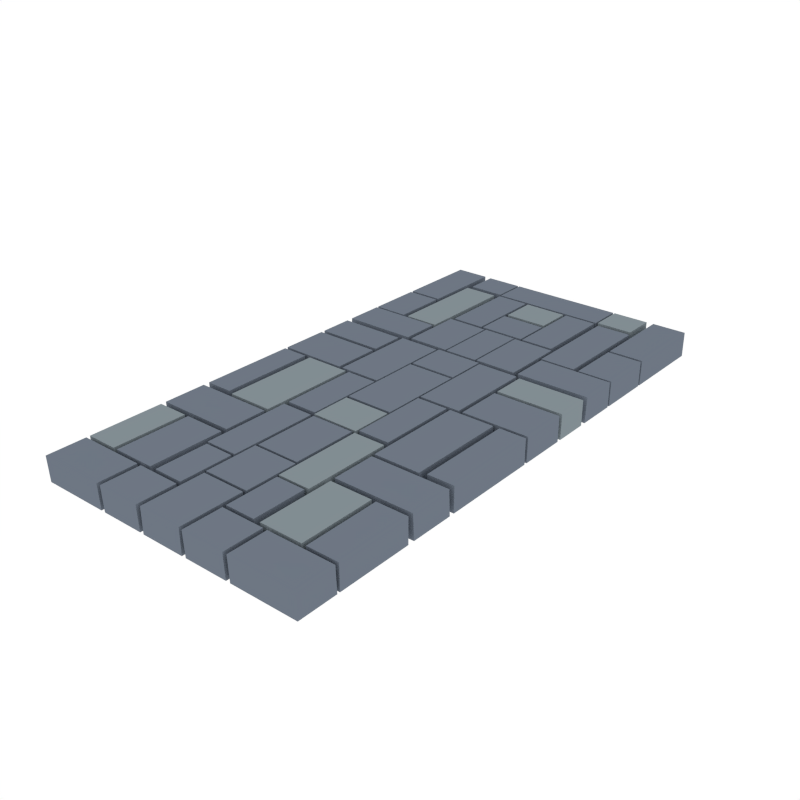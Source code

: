 # Source: Path_Straight.blend  (saved by Blender 2.79.0; exported with 4.5.12 LTS)
import bpy
from mathutils import Matrix  # noqa: F401  (used for matrix-valued properties, if any)

bpy.ops.wm.read_factory_settings(use_empty=True)
scene = bpy.context.scene
scene.name = 'Scene'

# ---- collections
col_collection_1 = bpy.data.collections.new('Collection 1'); scene.collection.children.link(col_collection_1)

# ---- materials (node trees are filled in below, after node groups)
mat_stone_light = bpy.data.materials.new('Stone_Light')
mat_stone_light.alpha_threshold = 0.0
mat_stone_light.diffuse_color = (0.2215, 0.2643, 0.2883, 1.0)
mat_stone_light.roughness = 0.5
mat_stone_dark = bpy.data.materials.new('Stone_Dark')
mat_stone_dark.alpha_threshold = 0.0
mat_stone_dark.diffuse_color = (0.1547, 0.1827, 0.2266, 1.0)
mat_stone_dark.roughness = 0.5

# ---- node groups
ng_auto_smooth = bpy.data.node_groups.new('Auto Smooth', 'GeometryNodeTree')
_s = ng_auto_smooth.interface.new_socket(name='Geometry', in_out='OUTPUT', socket_type='NodeSocketGeometry')
_s = ng_auto_smooth.interface.new_socket(name='Geometry', in_out='INPUT', socket_type='NodeSocketGeometry')
_s = ng_auto_smooth.interface.new_socket(name='Angle', in_out='INPUT', socket_type='NodeSocketFloat')
_s.subtype = 'ANGLE'
_s.min_value = 0.0
_s.max_value = 3.142
ng_auto_smooth.is_modifier = True
_N = ng_auto_smooth.nodes; _L = ng_auto_smooth.links
n0 = _N.new('NodeGroupOutput'); n0.name = 'Group Output'; n0.location = (480, -100)
n1 = _N.new('NodeGroupInput'); n1.name = 'Group Input'; n1.location = (-420, -300)
n2 = _N.new('NodeGroupInput'); n2.name = 'Group Input.001'; n2.location = (-60, -100)
n3 = _N.new('GeometryNodeSetShadeSmooth'); n3.name = 'Set Shade Smooth'; n3.location = (120, -100)
n3.domain = 'EDGE'
n4 = _N.new('GeometryNodeSetShadeSmooth'); n4.name = 'Set Shade Smooth.001'; n4.location = (300, -100)
n5 = _N.new('GeometryNodeInputMeshEdgeAngle'); n5.name = 'Edge Angle'; n5.location = (-420, -220)
n6 = _N.new('GeometryNodeInputEdgeSmooth'); n6.name = 'Is Edge Smooth'; n6.location = (-60, -160)
n7 = _N.new('GeometryNodeInputShadeSmooth'); n7.name = 'Is Face Smooth'; n7.location = (-240, -340)
n8 = _N.new('FunctionNodeBooleanMath'); n8.name = 'Boolean Math'; n8.location = (-60, -220)
n9 = _N.new('FunctionNodeCompare'); n9.name = 'Compare'; n9.location = (-240, -180)
n9.operation = 'LESS_EQUAL'
_L.new(n5.outputs[0], n9.inputs[0])
_L.new(n4.outputs[0], n0.inputs[0])
_L.new(n1.outputs[1], n9.inputs[1])
_L.new(n9.outputs[0], n8.inputs[0])
_L.new(n7.outputs[0], n8.inputs[1])
_L.new(n2.outputs[0], n3.inputs[0])
_L.new(n6.outputs[0], n3.inputs[1])
_L.new(n3.outputs[0], n4.inputs[0])
_L.new(n8.outputs[0], n3.inputs[2])
n0.is_active_output = True

# ---- material node trees

# ---- world
world_world = bpy.data.worlds.new('World'); scene.world = world_world
world_world.color = (1.0, 1.0, 1.0)
world_world.use_sun_shadow = False
world_world.sun_shadow_jitter_overblur = 0.0
world_world.cycles.sampling_method = 'NONE'
world_world.cycles.sample_map_resolution = 256

# ---- meshes
me_cube_038 = bpy.data.meshes.new('Cube.038')
me_cube_038.from_pydata([(0.1731, 0.4257, -0.001035), (0.1731, 0.4868, -0.001035), (0.1731, 0.4271, 0.04385), (0.1731, 0.4868, 0.04385), (0.1074, 0.4868, -0.001035), (0.1074, 0.4257, -0.001035), (0.1074, 0.4868, 0.04385), (0.1074, 0.4271, 0.04385), (0.1039, 0.4252, -0.001035), (0.1039, 0.4252, 0.04385), (0.104, 0.4868, 0.04385), (0.104, 0.4868, -0.001035), (0.1226, -0.4193, -0.001035), (0.1226, -0.4886, -0.001035), (0.1226, -0.4212, 0.04385), (0.1226, -0.4905, 0.04385), (0.04625, -0.4886, -0.001035), (0.04625, -0.4193, -0.001035), (0.04625, -0.4905, 0.04385), (0.04625, -0.4212, 0.04385), (0.1139, 0.4163, 0.04385), (0.1139, 0.4162, -0.001035), (0.1139, 0.2331, 0.04385), (0.1139, 0.233, -0.001035), (0.1861, 0.4875, 0.04385), (0.1861, 0.3344, 0.04385), (0.1861, 0.4875, -0.001035), (0.1861, 0.3326, -0.001035), (0.04434, 0.2784, -0.001035), (0.1035, 0.2784, -0.001035), (0.04434, 0.2785, 0.04385), (0.1035, 0.2785, 0.04385), (0.04434, 0.42, -0.001035), (0.1035, 0.42, -0.001035), (0.1035, 0.4201, 0.04385), (0.04434, 0.4201, 0.04385), (0.03287, 0.157, -0.001035), (0.108, 0.157, -0.001035), (0.108, 0.2701, -0.001035), (0.03287, 0.2701, -0.001035), (0.108, 0.1596, 0.04385), (0.03287, 0.1596, 0.04385), (0.108, 0.2726, 0.04385), (0.03287, 0.2726, 0.04385), (0.04211, 0.07949, -0.001035), (0.04211, 0.1532, -0.001035), (0.04211, 0.08203, 0.04385), (0.04211, 0.1532, 0.04385), (0.02989, 0.1586, -0.001035), (0.02989, 0.2735, -0.001035), (0.02989, 0.1586, 0.04385), (0.02989, 0.2735, 0.04385), (0.04052, 0.2774, -0.001035), (0.04052, 0.346, -0.001035), (0.04052, 0.2792, 0.04385), (0.04052, 0.346, 0.04385), (0.03882, 0.3524, -0.001035), (0.03882, 0.4181, -0.001035), (0.03882, 0.3543, 0.04385), (0.03882, 0.4195, 0.04385), (0.04551, 0.1501, -0.001035), (0.1202, 0.1501, -0.001035), (0.04551, 0.1503, 0.04385), (0.1202, 0.1503, 0.04385), (0.04551, -0.005935, -0.001035), (0.1202, -0.005935, -0.001035), (0.1202, -0.005724, 0.04385), (0.04551, -0.005724, 0.04385), (0.04237, 0.07384, -0.001035), (0.04237, 0.07638, 0.04385), (0.04619, -0.3206, -0.001035), (0.0983, -0.3206, -0.001035), (0.04619, -0.3208, 0.04385), (0.0983, -0.3208, 0.04385), (0.04619, -0.4145, -0.001035), (0.0983, -0.4145, -0.001035), (0.0983, -0.4146, 0.04385), (0.04619, -0.4146, 0.04385), (0.04459, -0.157, -0.001035), (0.1018, -0.157, -0.001035), (0.1018, -0.3134, -0.001035), (0.04459, -0.3134, -0.001035), (0.1018, -0.1596, 0.04385), (0.04459, -0.1596, 0.04385), (0.1018, -0.3159, 0.04385), (0.04459, -0.3159, 0.04385), (0.04211, -0.07949, -0.001035), (0.04211, -0.152, -0.001035), (0.04211, -0.08203, 0.04385), (0.04211, -0.1545, 0.04385), (0.03891, -0.1573, -0.001035), (0.03891, -0.2723, -0.001035), (0.03891, -0.1599, 0.04385), (0.03891, -0.2748, 0.04385), (0.1276, 0.08625, -0.001035), (0.04052, -0.2774, -0.001035), (0.04052, -0.3709, -0.001035), (0.04052, -0.2792, 0.04385), (0.04052, -0.3728, 0.04385), (0.03882, -0.3759, -0.001035), (0.03882, -0.4889, -0.001035), (0.03882, -0.3777, 0.04385), (0.03882, -0.4889, 0.04385), (0.04551, -0.1501, -0.001035), (0.1013, -0.1501, -0.001035), (0.04551, -0.1503, 0.04385), (0.1013, -0.1503, 0.04385), (0.04551, -0.01138, -0.001035), (0.1013, -0.01138, -0.001035), (0.1013, -0.01159, 0.04385), (0.04551, -0.01159, 0.04385), (0.04237, 1.863e-09, -0.001035), (0.04237, -0.07384, -0.001035), (0.04237, 1.863e-09, 0.04385), (0.04237, -0.07638, 0.04385), (0.1102, -0.2818, -0.001035), (0.1102, -0.282, 0.04385), (0.1102, -0.4145, -0.001035), (0.1102, -0.4146, 0.04385), (0.1847, -0.2818, -0.001035), (0.1847, -0.282, 0.04385), (0.1847, -0.4145, -0.001035), (0.1847, -0.4146, 0.04385), (0.1093, -0.1927, -0.001035), (0.1093, -0.2701, -0.001035), (0.1093, -0.1953, 0.04385), (0.1093, -0.2726, 0.04385), (0.248, -0.1927, -0.001035), (0.248, -0.2701, -0.001035), (0.248, -0.1953, 0.04385), (0.248, -0.2726, 0.04385), (0.1084, -0.1879, -0.001035), (0.1084, -0.1882, 0.04385), (0.1084, -0.01138, -0.001035), (0.1084, -0.01159, 0.04385), (0.1895, -0.1879, -0.001035), (0.1895, -0.1882, 0.04385), (0.1895, -0.01138, -0.001035), (0.1895, -0.01159, 0.04385), (0.1161, 0.157, -0.001035), (0.1161, 0.2285, -0.001035), (0.1161, 0.1596, 0.04385), (0.1161, 0.2285, 0.04385), (0.1276, 0.07863, -0.001035), (0.1276, 0.07884, 0.04385), (0.1276, -0.005935, -0.001035), (0.1276, -0.005724, 0.04385), (0.2005, -0.1836, -0.001035), (0.2005, -0.1838, 0.04385), (0.2005, -0.01138, -0.001035), (0.2005, -0.01159, 0.04385), (0.248, 0.2285, -0.001035), (0.248, 0.2285, 0.04385), (0.248, 0.157, -0.001035), (0.1768, 0.2331, 0.04385), (0.1768, 0.4163, 0.04385), (0.248, 0.3344, 0.04385), (0.248, 0.3326, -0.001035), (0.248, 0.4875, 0.04385), (0.248, 0.4875, -0.001035), (0.1768, 0.233, -0.001035), (0.1768, 0.4162, -0.001035), (0.248, 0.1596, 0.04385), (0.248, 0.07863, -0.001035), (0.248, 0.07884, 0.04385), (0.248, -0.005935, -0.001035), (0.248, -0.005724, 0.04385), (0.248, -0.1836, -0.001035), (0.248, -0.1838, 0.04385), (0.248, -0.01138, -0.001035), (0.248, -0.01159, 0.04385), (0.248, -0.4193, -0.001035), (0.248, -0.4886, -0.001035), (0.248, -0.4212, 0.04385), (0.248, -0.4905, 0.04385), (0.1303, -0.4886, -0.001035), (0.1303, -0.4193, -0.001035), (0.1303, -0.4905, 0.04385), (0.1303, -0.4212, 0.04385), (0.1923, -0.2818, -0.001035), (0.1923, -0.282, 0.04385), (0.1923, -0.4145, -0.001035), (0.1923, -0.4146, 0.04385), (0.248, -0.2818, -0.001035), (0.248, -0.282, 0.04385), (0.248, -0.4145, -0.001035), (0.248, -0.4146, 0.04385), (0.03891, -0.1586, -0.001035), (0.03891, -0.1586, 0.04385), (0.1276, 0.08646, 0.04385), (0.248, 0.08625, -0.001035), (0.248, 0.08646, 0.04385), (0.248, 0.147, -0.001035), (0.248, 0.1472, 0.04385), (0.1276, 0.147, -0.001035), (0.1276, 0.1472, 0.04385), (0.1863, 0.3291, -0.001035), (0.1863, 0.329, 0.04385), (0.1863, 0.2328, -0.001035), (0.1863, 0.2326, 0.04385), (0.248, 0.3291, -0.001035), (0.248, 0.329, 0.04385), (0.248, 0.2328, -0.001035), (0.248, 0.2326, 0.04385), (-0.1731, 0.4257, -0.001035), (-0.1731, 0.4868, -0.001035), (-0.1731, 0.4271, 0.04385), (-0.1731, 0.4868, 0.04385), (-0.1074, 0.4868, -0.001035), (-0.1074, 0.4257, -0.001035), (-0.1074, 0.4868, 0.04385), (-0.1074, 0.4271, 0.04385), (-0.1039, 0.4252, -0.001035), (-0.1039, 0.4252, 0.04385), (-0.104, 0.4868, 0.04385), (-0.104, 0.4868, -0.001035), (-0.1226, -0.4193, -0.001035), (-0.1226, -0.4886, -0.001035), (-0.1226, -0.4212, 0.04385), (-0.1226, -0.4905, 0.04385), (-0.04625, -0.4886, -0.001035), (-0.04625, -0.4193, -0.001035), (-0.04625, -0.4905, 0.04385), (-0.04625, -0.4212, 0.04385), (-0.1139, 0.4163, 0.04385), (-0.1139, 0.4162, -0.001035), (-0.1139, 0.2331, 0.04385), (-0.1139, 0.233, -0.001035), (-0.1861, 0.4875, 0.04385), (-0.1861, 0.3344, 0.04385), (-0.1861, 0.4875, -0.001035), (-0.1861, 0.3326, -0.001035), (-0.04434, 0.2784, -0.001035), (-0.1035, 0.2784, -0.001035), (-0.04434, 0.2785, 0.04385), (-0.1035, 0.2785, 0.04385), (-0.04434, 0.42, -0.001035), (-0.1035, 0.42, -0.001035), (-0.1035, 0.4201, 0.04385), (-0.04434, 0.4201, 0.04385), (-0.03287, 0.157, -0.001035), (-0.108, 0.157, -0.001035), (-0.108, 0.2701, -0.001035), (-0.03287, 0.2701, -0.001035), (-0.108, 0.1596, 0.04385), (-0.03287, 0.1596, 0.04385), (-0.108, 0.2726, 0.04385), (-0.03287, 0.2726, 0.04385), (-0.04211, 0.07949, -0.001035), (-0.04211, 0.1532, -0.001035), (-0.04211, 0.08203, 0.04385), (-0.04211, 0.1532, 0.04385), (-0.02989, 0.1586, -0.001035), (-0.02989, 0.2735, -0.001035), (-0.02989, 0.1586, 0.04385), (-0.02989, 0.2735, 0.04385), (-0.04052, 0.2774, -0.001035), (-0.04052, 0.346, -0.001035), (-0.04052, 0.2792, 0.04385), (-0.04052, 0.346, 0.04385), (-0.03882, 0.3524, -0.001035), (-0.03882, 0.4181, -0.001035), (-0.03882, 0.3543, 0.04385), (-0.03882, 0.4195, 0.04385), (-0.04551, 0.1501, -0.001035), (-0.1202, 0.1501, -0.001035), (-0.04551, 0.1503, 0.04385), (-0.1202, 0.1503, 0.04385), (-0.04551, -0.005935, -0.001035), (-0.1202, -0.005935, -0.001035), (-0.1202, -0.005724, 0.04385), (-0.04551, -0.005724, 0.04385), (-0.04237, 0.07384, -0.001035), (-0.04237, 0.07638, 0.04385), (-0.04619, -0.3206, -0.001035), (-0.0983, -0.3206, -0.001035), (-0.04619, -0.3208, 0.04385), (-0.0983, -0.3208, 0.04385), (-0.04619, -0.4145, -0.001035), (-0.0983, -0.4145, -0.001035), (-0.0983, -0.4146, 0.04385), (-0.04619, -0.4146, 0.04385), (-0.04459, -0.157, -0.001035), (-0.1018, -0.157, -0.001035), (-0.1018, -0.3134, -0.001035), (-0.04459, -0.3134, -0.001035), (-0.1018, -0.1596, 0.04385), (-0.04459, -0.1596, 0.04385), (-0.1018, -0.3159, 0.04385), (-0.04459, -0.3159, 0.04385), (-0.04211, -0.07949, -0.001035), (-0.04211, -0.152, -0.001035), (-0.04211, -0.08203, 0.04385), (-0.04211, -0.1545, 0.04385), (-0.03891, -0.1573, -0.001035), (-0.03891, -0.2723, -0.001035), (-0.03891, -0.1599, 0.04385), (-0.03891, -0.2748, 0.04385), (-0.1276, 0.08625, -0.001035), (-0.04052, -0.2774, -0.001035), (-0.04052, -0.3709, -0.001035), (-0.04052, -0.2792, 0.04385), (-0.04052, -0.3728, 0.04385), (-0.03882, -0.3759, -0.001035), (-0.03882, -0.4889, -0.001035), (-0.03882, -0.3777, 0.04385), (-0.03882, -0.4889, 0.04385), (-0.04551, -0.1501, -0.001035), (-0.1013, -0.1501, -0.001035), (-0.04551, -0.1503, 0.04385), (-0.1013, -0.1503, 0.04385), (-0.04551, -0.01138, -0.001035), (-0.1013, -0.01138, -0.001035), (-0.1013, -0.01159, 0.04385), (-0.04551, -0.01159, 0.04385), (-0.04237, 1.863e-09, -0.001035), (-0.04237, -0.07384, -0.001035), (-0.04237, 1.863e-09, 0.04385), (-0.04237, -0.07638, 0.04385), (-0.1102, -0.2818, -0.001035), (-0.1102, -0.282, 0.04385), (-0.1102, -0.4145, -0.001035), (-0.1102, -0.4146, 0.04385), (-0.1847, -0.2818, -0.001035), (-0.1847, -0.282, 0.04385), (-0.1847, -0.4145, -0.001035), (-0.1847, -0.4146, 0.04385), (-0.1093, -0.1927, -0.001035), (-0.1093, -0.2701, -0.001035), (-0.1093, -0.1953, 0.04385), (-0.1093, -0.2726, 0.04385), (-0.248, -0.1927, -0.001035), (-0.248, -0.2701, -0.001035), (-0.248, -0.1953, 0.04385), (-0.248, -0.2726, 0.04385), (-0.1084, -0.1879, -0.001035), (-0.1084, -0.1882, 0.04385), (-0.1084, -0.01138, -0.001035), (-0.1084, -0.01159, 0.04385), (-0.1895, -0.1879, -0.001035), (-0.1895, -0.1882, 0.04385), (-0.1895, -0.01138, -0.001035), (-0.1895, -0.01159, 0.04385), (-0.1161, 0.157, -0.001035), (-0.1161, 0.2285, -0.001035), (-0.1161, 0.1596, 0.04385), (-0.1161, 0.2285, 0.04385), (-0.1276, 0.07863, -0.001035), (-0.1276, 0.07884, 0.04385), (-0.1276, -0.005935, -0.001035), (-0.1276, -0.005724, 0.04385), (-0.2005, -0.1836, -0.001035), (-0.2005, -0.1838, 0.04385), (-0.2005, -0.01138, -0.001035), (-0.2005, -0.01159, 0.04385), (-0.248, 0.2285, -0.001035), (-0.248, 0.2285, 0.04385), (-0.248, 0.157, -0.001035), (-0.1768, 0.2331, 0.04385), (-0.1768, 0.4163, 0.04385), (-0.248, 0.3344, 0.04385), (-0.248, 0.3326, -0.001035), (-0.248, 0.4875, 0.04385), (-0.248, 0.4875, -0.001035), (-0.1768, 0.233, -0.001035), (-0.1768, 0.4162, -0.001035), (-0.248, 0.1596, 0.04385), (-0.248, 0.07863, -0.001035), (-0.248, 0.07884, 0.04385), (-0.248, -0.005935, -0.001035), (-0.248, -0.005724, 0.04385), (-0.248, -0.1836, -0.001035), (-0.248, -0.1838, 0.04385), (-0.248, -0.01138, -0.001035), (-0.248, -0.01159, 0.04385), (-0.248, -0.4193, -0.001035), (-0.248, -0.4886, -0.001035), (-0.248, -0.4212, 0.04385), (-0.248, -0.4905, 0.04385), (-0.1303, -0.4886, -0.001035), (-0.1303, -0.4193, -0.001035), (-0.1303, -0.4905, 0.04385), (-0.1303, -0.4212, 0.04385), (-0.1923, -0.2818, -0.001035), (-0.1923, -0.282, 0.04385), (-0.1923, -0.4145, -0.001035), (-0.1923, -0.4146, 0.04385), (-0.248, -0.2818, -0.001035), (-0.248, -0.282, 0.04385), (-0.248, -0.4145, -0.001035), (-0.248, -0.4146, 0.04385), (-0.03891, -0.1586, -0.001035), (-0.03891, -0.1586, 0.04385), (-0.1276, 0.08646, 0.04385), (-0.248, 0.08625, -0.001035), (-0.248, 0.08646, 0.04385), (-0.248, 0.147, -0.001035), (-0.248, 0.1472, 0.04385), (-0.1276, 0.147, -0.001035), (-0.1276, 0.1472, 0.04385), (-0.1863, 0.3291, -0.001035), (-0.1863, 0.329, 0.04385), (-0.1863, 0.2328, -0.001035), (-0.1863, 0.2326, 0.04385), (-0.248, 0.3291, -0.001035), (-0.248, 0.329, 0.04385), (-0.248, 0.2328, -0.001035), (-0.248, 0.2326, 0.04385)], [], [(0, 1, 3, 2), (5, 7, 6, 4), (3, 6, 7, 2), (1, 4, 6, 3), (2, 7, 5, 0), (8, 11, 10, 9), (47, 251, 250, 46), (10, 214, 213, 9), (11, 215, 214, 10), (12, 14, 15, 13), (17, 16, 18, 19), (15, 14, 19, 18), (13, 15, 18, 16), (14, 12, 17, 19), (27, 25, 24, 26), (22, 20, 21, 23), (144, 143, 145, 146), (140, 139, 141, 142), (28, 29, 31, 30), (32, 35, 34, 33), (30, 31, 34, 35), (28, 30, 35, 32), (31, 29, 33, 34), (41, 40, 42, 43), (36, 41, 43, 39), (39, 43, 42, 38), (38, 42, 40, 37), (37, 40, 41, 36), (45, 249, 251, 47), (248, 44, 46, 250), (45, 47, 46, 44), (255, 254, 50, 51), (48, 49, 51, 50), (253, 255, 51, 49), (254, 252, 48, 50), (259, 258, 54, 55), (52, 53, 55, 54), (257, 259, 55, 53), (258, 256, 52, 54), (263, 262, 58, 59), (56, 57, 59, 58), (261, 263, 59, 57), (262, 260, 56, 58), (273, 317, 113, 69), (60, 62, 63, 61), (64, 65, 66, 67), (62, 67, 66, 63), (60, 64, 67, 62), (63, 66, 65, 61), (111, 68, 69, 113), (272, 273, 69, 68), (88, 292, 293, 89), (70, 72, 73, 71), (74, 75, 76, 77), (72, 77, 76, 73), (70, 74, 77, 72), (73, 76, 75, 71), (83, 85, 84, 82), (78, 81, 85, 83), (81, 80, 84, 85), (80, 79, 82, 84), (79, 78, 83, 82), (89, 293, 291, 87), (290, 292, 88, 86), (87, 86, 88, 89), (297, 93, 92, 296), (90, 92, 93, 91), (295, 91, 93, 297), (302, 98, 97, 301), (94, 190, 191, 189), (95, 97, 98, 96), (300, 96, 98, 302), (301, 97, 95, 299), (306, 102, 101, 305), (99, 101, 102, 100), (304, 100, 102, 306), (305, 101, 99, 303), (318, 114, 113, 317), (103, 104, 106, 105), (107, 110, 109, 108), (105, 106, 109, 110), (103, 105, 110, 107), (106, 104, 108, 109), (111, 113, 114, 112), (316, 112, 114, 318), (392, 188, 187, 391), (116, 115, 117, 118), (120, 122, 121, 119), (118, 117, 121, 122), (116, 118, 122, 120), (115, 116, 120, 119), (124, 126, 125, 123), (128, 127, 129, 130), (123, 125, 129, 127), (125, 126, 130, 129), (126, 124, 128, 130), (132, 134, 133, 131), (136, 135, 137, 138), (134, 132, 136, 138), (132, 131, 135, 136), (133, 134, 138, 137), (148, 150, 149, 147), (157, 159, 158, 156), (154, 160, 161, 155), (164, 166, 165, 163), (151, 152, 162, 153), (168, 167, 169, 170), (143, 144, 164, 163), (20, 22, 154, 155), (146, 145, 165, 166), (25, 27, 157, 156), (144, 146, 166, 164), (24, 25, 156, 158), (148, 147, 167, 168), (26, 24, 158, 159), (149, 150, 170, 169), (22, 23, 160, 154), (140, 142, 152, 151), (150, 148, 168, 170), (21, 20, 155, 161), (141, 139, 153, 162), (142, 141, 162, 152), (171, 173, 174, 172), (176, 175, 177, 178), (174, 173, 178, 177), (172, 174, 177, 175), (173, 171, 176, 178), (180, 179, 181, 182), (184, 186, 185, 183), (182, 181, 185, 186), (180, 182, 186, 184), (179, 180, 184, 183), (194, 195, 193, 192), (94, 189, 195, 194), (191, 190, 192, 193), (189, 191, 193, 195), (197, 196, 198, 199), (201, 203, 202, 200), (199, 198, 202, 203), (197, 199, 203, 201), (196, 197, 201, 200), (204, 206, 207, 205), (209, 208, 210, 211), (207, 206, 211, 210), (205, 207, 210, 208), (206, 204, 209, 211), (212, 213, 214, 215), (216, 217, 219, 218), (221, 223, 222, 220), (219, 222, 223, 218), (217, 220, 222, 219), (218, 223, 221, 216), (231, 230, 228, 229), (226, 227, 225, 224), (348, 350, 349, 347), (344, 346, 345, 343), (232, 234, 235, 233), (236, 237, 238, 239), (234, 239, 238, 235), (232, 236, 239, 234), (235, 238, 237, 233), (245, 247, 246, 244), (240, 243, 247, 245), (243, 242, 246, 247), (242, 241, 244, 246), (241, 240, 245, 244), (249, 248, 250, 251), (252, 254, 255, 253), (256, 258, 259, 257), (260, 262, 263, 261), (264, 265, 267, 266), (268, 271, 270, 269), (266, 267, 270, 271), (264, 266, 271, 268), (267, 265, 269, 270), (315, 317, 273, 272), (274, 275, 277, 276), (278, 281, 280, 279), (276, 277, 280, 281), (274, 276, 281, 278), (277, 275, 279, 280), (287, 286, 288, 289), (282, 287, 289, 285), (285, 289, 288, 284), (284, 288, 286, 283), (283, 286, 287, 282), (291, 293, 292, 290), (294, 295, 297, 296), (298, 393, 395, 394), (299, 300, 302, 301), (303, 304, 306, 305), (307, 309, 310, 308), (311, 312, 313, 314), (309, 314, 313, 310), (307, 311, 314, 309), (310, 313, 312, 308), (315, 316, 318, 317), (320, 322, 321, 319), (324, 323, 325, 326), (322, 326, 325, 321), (320, 324, 326, 322), (319, 323, 324, 320), (328, 327, 329, 330), (332, 334, 333, 331), (327, 331, 333, 329), (329, 333, 334, 330), (330, 334, 332, 328), (336, 335, 337, 338), (340, 342, 341, 339), (338, 342, 340, 336), (336, 340, 339, 335), (337, 341, 342, 338), (352, 351, 353, 354), (361, 360, 362, 363), (358, 359, 365, 364), (368, 367, 369, 370), (355, 357, 366, 356), (372, 374, 373, 371), (347, 367, 368, 348), (224, 359, 358, 226), (350, 370, 369, 349), (229, 360, 361, 231), (348, 368, 370, 350), (228, 362, 360, 229), (352, 372, 371, 351), (230, 363, 362, 228), (353, 373, 374, 354), (226, 358, 364, 227), (344, 355, 356, 346), (354, 374, 372, 352), (225, 365, 359, 224), (345, 366, 357, 343), (346, 356, 366, 345), (375, 376, 378, 377), (380, 382, 381, 379), (378, 381, 382, 377), (376, 379, 381, 378), (377, 382, 380, 375), (384, 386, 385, 383), (388, 387, 389, 390), (386, 390, 389, 385), (384, 388, 390, 386), (383, 387, 388, 384), (398, 396, 397, 399), (298, 398, 399, 393), (395, 397, 396, 394), (393, 399, 397, 395), (401, 403, 402, 400), (405, 404, 406, 407), (403, 407, 406, 402), (401, 405, 407, 403), (400, 404, 405, 401), (9, 213, 212, 8)])
me_cube_038.polygons.foreach_set('use_smooth', [True] * 253)
me_cube_038.polygons.foreach_set('material_index', [0, 0, 0, 0, 0, 1, 1, 1, 1, 1, 1, 1, 1, 1, 1, 1, 1, 1, 1, 1, 1, 1, 1, 1, 1, 1, 1, 1, 1, 1, 1, 1, 1, 1, 1, 1, 1, 1, 1, 0, 0, 0, 0, 1, 1, 1, 1, 1, 1, 1, 1, 0, 1, 1, 1, 1, 1, 0, 0, 0, 0, 0, 0, 0, 0, 1, 1, 1, 1, 0, 1, 1, 1, 1, 1, 1, 1, 1, 1, 1, 1, 1, 1, 1, 1, 1, 0, 0, 0, 0, 0, 1, 1, 1, 1, 1, 1, 1, 1, 1, 1, 1, 1, 1, 1, 1, 1, 1, 1, 1, 1, 1, 1, 1, 1, 1, 1, 1, 1, 1, 1, 1, 1, 1, 1, 1, 1, 1, 1, 1, 1, 1, 0, 0, 0, 0, 1, 1, 1, 1, 1, 1, 1, 1, 1, 1, 1, 1, 1, 1, 1, 1, 1, 0, 1, 1, 1, 1, 1, 1, 1, 1, 1, 1, 1, 1, 1, 1, 1, 0, 1, 1, 1, 1, 1, 1, 1, 1, 1, 1, 1, 1, 1, 1, 1, 1, 0, 1, 1, 1, 1, 1, 1, 1, 1, 1, 1, 1, 1, 1, 1, 1, 1, 1, 1, 1, 1, 0, 0, 0, 0, 0, 1, 1, 0, 1, 1, 1, 1, 0, 1, 1, 1, 1, 1, 1, 1, 0, 1, 1, 0, 1, 1, 1, 1, 1, 1, 1, 0, 0, 0, 0, 0, 1, 1, 1, 1, 1, 1, 1, 1, 1, 1])
_uv = me_cube_038.uv_layers.new(name='UVMap')
_uv.uv.foreach_set('vector', [0.0, 0.0, 0.0, 0.0, 0.0, 0.0, 0.0, 0.0, 0.0, 0.0, 0.0, 0.0, 0.0, 0.0, 0.0, 0.0, 0.0, 0.0, 0.0, 0.0, 0.0, 0.0, 0.0, 0.0, 0.0, 0.0, 0.0, 0.0, 0.0, 0.0, 0.0, 0.0, 0.0, 0.0, 0.0, 0.0, 0.0, 0.0, 0.0, 0.0, 0.0, 0.0, 0.0, 0.0, 0.0, 0.0, 0.0, 0.0, 0.0, 0.0, 0.0, 0.0, 0.0, 0.0, 0.0, 0.0, 0.0, 0.0, 0.0, 0.0, 0.0, 0.0, 0.0, 0.0, 0.0, 0.0, 0.0, 0.0, 0.0, 0.0, 0.0, 0.0, 0.0, 0.0, 0.0, 0.0, 0.0, 0.0, 0.0, 0.0, 0.0, 0.0, 0.0, 0.0, 0.0, 0.0, 0.0, 0.0, 0.0, 0.0, 0.0, 0.0, 0.0, 0.0, 0.0, 0.0, 0.0, 0.0, 0.0, 0.0, 0.0, 0.0, 0.0, 0.0, 0.0, 0.0, 0.0, 0.0, 0.0, 0.0, 0.0, 0.0, 0.0, 0.0, 0.0, 0.0, 0.0, 0.0, 0.0, 0.0, 0.0, 0.0, 0.0, 0.0, 0.0, 0.0, 0.0, 0.0, 0.0, 0.0, 0.0, 0.0, 0.0, 0.0, 0.0, 0.0, 0.0, 0.0, 0.0, 0.0, 0.0, 0.0, 0.0, 0.0, 0.0, 0.0, 0.0, 0.0, 0.0, 0.0, 0.0, 0.0, 0.0, 0.0, 0.0, 0.0, 0.0, 0.0, 0.0, 0.0, 0.0, 0.0, 0.0, 0.0, 0.0, 0.0, 0.0, 0.0, 0.0, 0.0, 0.0, 0.0, 0.0, 0.0, 0.0, 0.0, 0.0, 0.0, 0.0, 0.0, 0.0, 0.0, 0.0, 0.0, 0.0, 0.0, 0.0, 0.0, 0.0, 0.0, 0.0, 0.0, 0.0, 0.0, 0.0, 0.0, 0.0, 0.0, 0.0, 0.0, 0.0, 0.0, 0.0, 0.0, 0.0, 0.0, 0.0, 0.0, 0.0, 0.0, 0.0, 0.0, 0.0, 0.0, 0.0, 0.0, 0.0, 0.0, 0.0, 0.0, 0.0, 0.0, 0.0, 0.0, 0.0, 0.0, 0.0, 0.0, 0.0, 0.0, 0.0, 0.0, 0.0, 0.0, 0.0, 0.0, 0.0, 0.0, 0.0, 0.0, 0.0, 0.0, 0.0, 0.0, 0.0, 0.0, 0.0, 0.0, 0.0, 0.0, 0.0, 0.0, 0.0, 0.0, 0.0, 0.0, 0.0, 0.0, 0.0, 0.0, 0.0, 0.0, 0.0, 0.0, 0.0, 0.0, 0.0, 0.0, 0.0, 0.0, 0.0, 0.0, 0.0, 0.0, 0.0, 0.0, 0.0, 0.0, 0.0, 0.0, 0.0, 0.0, 0.0, 0.0, 0.0, 0.0, 0.0, 0.0, 0.0, 0.0, 0.0, 0.0, 0.0, 0.0, 0.0, 0.0, 0.0, 0.0, 0.0, 0.0, 0.0, 0.0, 0.0, 0.0, 0.0, 0.0, 0.0, 0.0, 0.0, 0.0, 0.0, 0.0, 0.0, 0.0, 0.0, 0.0, 0.0, 0.0, 0.0, 0.0, 0.0, 0.0, 0.0, 0.0, 0.0, 0.0, 0.0, 0.0, 0.0, 0.0, 0.0, 0.0, 0.0, 0.0, 0.0, 0.0, 0.0, 0.0, 0.0, 0.0, 0.0, 0.0, 0.0, 0.0, 0.0, 0.0, 0.0, 0.0, 0.0, 0.0, 0.0, 0.0, 0.0, 0.0, 0.0, 0.0, 0.0, 0.0, 0.0, 0.0, 0.0, 0.0, 0.0, 0.0, 0.0, 0.0, 0.0, 0.0, 0.0, 0.0, 0.0, 0.0, 0.0, 0.0, 0.0, 0.0, 0.0, 0.0, 0.0, 0.0, 0.0, 0.0, 0.0, 0.0, 0.0, 0.0, 0.0, 0.0, 0.0, 0.0, 0.0, 0.0, 0.0, 0.0, 0.0, 0.0, 0.0, 0.0, 0.0, 0.0, 0.0, 0.0, 0.0, 0.0, 0.0, 0.0, 0.0, 0.0, 0.0, 0.0, 0.0, 0.0, 0.0, 0.0, 0.0, 0.0, 0.0, 0.0, 0.0, 0.0, 0.0, 0.0, 0.0, 0.0, 0.0, 0.0, 0.0, 0.0, 0.0, 0.0, 0.0, 0.0, 0.0, 0.0, 0.0, 0.0, 0.0, 0.0, 0.0, 0.0, 0.0, 0.0, 0.0, 0.0, 0.0, 0.0, 0.0, 0.0, 0.0, 0.0, 0.0, 0.0, 0.0, 0.0, 0.0, 0.0, 0.0, 0.0, 0.0, 0.0, 0.0, 0.0, 0.0, 0.0, 0.0, 0.0, 0.0, 0.0, 0.0, 0.0, 0.0, 0.0, 0.0, 0.0, 0.0, 0.0, 0.0, 0.0, 0.0, 0.0, 0.0, 0.0, 0.0, 0.0, 0.0, 0.0, 0.0, 0.0, 0.0, 0.0, 0.0, 0.0, 0.0, 0.0, 0.0, 0.0, 0.0, 0.0, 0.0, 0.0, 0.0, 0.0, 0.0, 0.0, 0.0, 0.0, 0.0, 0.0, 0.0, 0.0, 0.0, 0.0, 0.0, 0.0, 0.0, 0.0, 0.0, 0.0, 0.0, 0.0, 0.0, 0.0, 0.0, 0.0, 0.0, 0.0, 0.0, 0.0, 0.0, 0.0, 0.0, 0.0, 0.0, 0.0, 0.0, 0.0, 0.0, 0.0, 0.0, 0.0, 0.0, 0.0, 0.0, 0.0, 0.0, 0.0, 0.0, 0.0, 0.0, 0.0, 0.0, 0.0, 0.0, 0.0, 0.0, 0.0, 0.0, 0.0, 0.0, 0.0, 0.0, 0.0, 0.0, 0.0, 0.0, 0.0, 0.0, 0.0, 0.0, 0.0, 0.0, 0.0, 0.0, 0.0, 0.0, 0.0, 0.0, 0.0, 0.0, 0.0, 0.0, 0.0, 0.0, 0.0, 0.0, 0.0, 0.0, 0.0, 0.0, 0.0, 0.0, 0.0, 0.0, 0.0, 0.0, 0.0, 0.0, 0.0, 0.0, 0.0, 0.0, 0.0, 0.0, 0.0, 0.0, 0.0, 0.0, 0.0, 0.0, 0.0, 0.0, 0.0, 0.0, 0.0, 0.0, 0.0, 0.0, 0.0, 0.0, 0.0, 0.0, 0.0, 0.0, 0.0, 0.0, 0.0, 0.0, 0.0, 0.0, 0.0, 0.0, 0.0, 0.0, 0.0, 0.0, 0.0, 0.0, 0.0, 0.0, 0.0, 0.0, 0.0, 0.0, 0.0, 0.0, 0.0, 0.0, 0.0, 0.0, 0.0, 0.0, 0.0, 0.0, 0.0, 0.0, 0.0, 0.0, 0.0, 0.0, 0.0, 0.0, 0.0, 0.0, 0.0, 0.0, 0.0, 0.0, 0.0, 0.0, 0.0, 0.0, 0.0, 0.0, 0.0, 0.0, 0.0, 0.0, 0.0, 0.0, 0.0, 0.0, 0.0, 0.0, 0.0, 0.0, 0.0, 0.0, 0.0, 0.0, 0.0, 0.0, 0.0, 0.0, 0.0, 0.0, 0.0, 0.0, 0.0, 0.0, 0.0, 0.0, 0.0, 0.0, 0.0, 0.0, 0.0, 0.0, 0.0, 0.0, 0.0, 0.0, 0.0, 0.0, 0.0, 0.0, 0.0, 0.0, 0.0, 0.0, 0.0, 0.0, 0.0, 0.0, 0.0, 0.0, 0.0, 0.0, 0.0, 0.0, 0.0, 0.0, 0.0, 0.0, 0.0, 0.0, 0.0, 0.0, 0.0, 0.0, 0.0, 0.0, 0.0, 0.0, 0.0, 0.0, 0.0, 0.0, 0.0, 0.0, 0.0, 0.0, 0.0, 0.0, 0.0, 0.0, 0.0, 0.0, 0.0, 0.0, 0.0, 0.0, 0.0, 0.0, 0.0, 0.0, 0.0, 0.0, 0.0, 0.0, 0.0, 0.0, 0.0, 0.0, 0.0, 0.0, 0.0, 0.0, 0.0, 0.0, 0.0, 0.0, 0.0, 0.0, 0.0, 0.0, 0.0, 0.0, 0.0, 0.0, 0.0, 0.0, 0.0, 0.0, 0.0, 0.0, 0.0, 0.0, 0.0, 0.0, 0.0, 0.0, 0.0, 0.0, 0.0, 0.0, 0.0, 0.0, 0.0, 0.0, 0.0, 0.0, 0.0, 0.0, 0.0, 0.0, 0.0, 0.0, 0.0, 0.0, 0.0, 0.0, 0.0, 0.0, 0.0, 0.0, 0.0, 0.0, 0.0, 0.0, 0.0, 0.0, 0.0, 0.0, 0.0, 0.0, 0.0, 0.0, 0.0, 0.0, 0.0, 0.0, 0.0, 0.0, 0.0, 0.0, 0.0, 0.0, 0.0, 0.0, 0.0, 0.0, 0.0, 0.0, 0.0, 0.0, 0.0, 0.0, 0.0, 0.0, 0.0, 0.0, 0.0, 0.0, 0.0, 0.0, 0.0, 0.0, 0.0, 0.0, 0.0, 0.0, 0.0, 0.0, 0.0, 0.0, 0.0, 0.0, 0.0, 0.0, 0.0, 0.0, 0.0, 0.0, 0.0, 0.0, 0.0, 0.0, 0.0, 0.0, 0.0, 0.0, 0.0, 0.0, 0.0, 0.0, 0.0, 0.0, 0.0, 0.0, 0.0, 0.0, 0.0, 0.0, 0.0, 0.0, 0.0, 0.0, 0.0, 0.0, 0.0, 0.0, 0.0, 0.0, 0.0, 0.0, 0.0, 0.0, 0.0, 0.0, 0.0, 0.0, 0.0, 0.0, 0.0, 0.0, 0.0, 0.0, 0.0, 0.0, 0.0, 0.0, 0.0, 0.0, 0.0, 0.0, 0.0, 0.0, 0.0, 0.0, 0.0, 0.0, 0.0, 0.0, 0.0, 0.0, 0.0, 0.0, 0.0, 0.0, 0.0, 0.0, 0.0, 0.0, 0.0, 0.0, 0.0, 0.0, 0.0, 0.0, 0.0, 0.0, 0.0, 0.0, 0.0, 0.0, 0.0, 0.0, 0.0, 0.0, 0.0, 0.0, 0.0, 0.0, 0.0, 0.0, 0.0, 0.0, 0.0, 0.0, 0.0, 0.0, 0.0, 0.0, 0.0, 0.0, 0.0, 0.0, 0.0, 0.0, 0.0, 0.0, 0.0, 0.0, 0.0, 0.0, 0.0, 0.0, 0.0, 0.0, 0.0, 0.0, 0.0, 0.0, 0.0, 0.0, 0.0, 0.0, 0.0, 0.0, 0.0, 0.0, 0.0, 0.0, 0.0, 0.0, 0.0, 0.0, 0.0, 0.0, 0.0, 0.0, 0.0, 0.0, 0.0, 0.0, 0.0, 0.0, 0.0, 0.0, 0.0, 0.0, 0.0, 0.0, 0.0, 0.0, 0.0, 0.0, 0.0, 0.0, 0.0, 0.0, 0.0, 0.0, 0.0, 0.0, 0.0, 0.0, 0.0, 0.0, 0.0, 0.0, 0.0, 0.0, 0.0, 0.0, 0.0, 0.0, 0.0, 0.0, 0.0, 0.0, 0.0, 0.0, 0.0, 0.0, 0.0, 0.0, 0.0, 0.0, 0.0, 0.0, 0.0, 0.0, 0.0, 0.0, 0.0, 0.0, 0.0, 0.0, 0.0, 0.0, 0.0, 0.0, 0.0, 0.0, 0.0, 0.0, 0.0, 0.0, 0.0, 0.0, 0.0, 0.0, 0.0, 0.0, 0.0, 0.0, 0.0, 0.0, 0.0, 0.0, 0.0, 0.0, 0.0, 0.0, 0.0, 0.0, 0.0, 0.0, 0.0, 0.0, 0.0, 0.0, 0.0, 0.0, 0.0, 0.0, 0.0, 0.0, 0.0, 0.0, 0.0, 0.0, 0.0, 0.0, 0.0, 0.0, 0.0, 0.0, 0.0, 0.0, 0.0, 0.0, 0.0, 0.0, 0.0, 0.0, 0.0, 0.0, 0.0, 0.0, 0.0, 0.0, 0.0, 0.0, 0.0, 0.0, 0.0, 0.0, 0.0, 0.0, 0.0, 0.0, 0.0, 0.0, 0.0, 0.0, 0.0, 0.0, 0.0, 0.0, 0.0, 0.0, 0.0, 0.0, 0.0, 0.0, 0.0, 0.0, 0.0, 0.0, 0.0, 0.0, 0.0, 0.0, 0.0, 0.0, 0.0, 0.0, 0.0, 0.0, 0.0, 0.0, 0.0, 0.0, 0.0, 0.0, 0.0, 0.0, 0.0, 0.0, 0.0, 0.0, 0.0, 0.0, 0.0, 0.0, 0.0, 0.0, 0.0, 0.0, 0.0, 0.0, 0.0, 0.0, 0.0, 0.0, 0.0, 0.0, 0.0, 0.0, 0.0, 0.0, 0.0, 0.0, 0.0, 0.0, 0.0, 0.0, 0.0, 0.0, 0.0, 0.0, 0.0, 0.0, 0.0, 0.0, 0.0, 0.0, 0.0, 0.0, 0.0, 0.0, 0.0, 0.0, 0.0, 0.0, 0.0, 0.0, 0.0, 0.0, 0.0, 0.0, 0.0, 0.0, 0.0, 0.0, 0.0, 0.0, 0.0, 0.0, 0.0, 0.0, 0.0, 0.0, 0.0, 0.0, 0.0, 0.0, 0.0, 0.0, 0.0, 0.0, 0.0, 0.0, 0.0, 0.0, 0.0, 0.0, 0.0, 0.0, 0.0, 0.0, 0.0, 0.0, 0.0, 0.0, 0.0, 0.0, 0.0, 0.0, 0.0, 0.0, 0.0, 0.0, 0.0, 0.0, 0.0, 0.0, 0.0, 0.0, 0.0, 0.0, 0.0, 0.0, 0.0, 0.0, 0.0, 0.0, 0.0, 0.0, 0.0, 0.0, 0.0, 0.0, 0.0, 0.0, 0.0, 0.0, 0.0, 0.0, 0.0, 0.0, 0.0, 0.0, 0.0, 0.0, 0.0, 0.0, 0.0, 0.0, 0.0, 0.0, 0.0, 0.0, 0.0, 0.0, 0.0, 0.0, 0.0, 0.0, 0.0, 0.0, 0.0, 0.0, 0.0, 0.0, 0.0, 0.0, 0.0, 0.0, 0.0, 0.0, 0.0, 0.0, 0.0, 0.0, 0.0, 0.0, 0.0, 0.0, 0.0, 0.0, 0.0, 0.0, 0.0, 0.0, 0.0, 0.0, 0.0, 0.0, 0.0, 0.0, 0.0, 0.0, 0.0, 0.0, 0.0, 0.0, 0.0, 0.0, 0.0, 0.0, 0.0, 0.0, 0.0, 0.0, 0.0, 0.0, 0.0, 0.0, 0.0, 0.0, 0.0, 0.0, 0.0, 0.0, 0.0, 0.0, 0.0, 0.0, 0.0, 0.0, 0.0, 0.0, 0.0, 0.0, 0.0, 0.0, 0.0, 0.0, 0.0, 0.0, 0.0, 0.0, 0.0, 0.0, 0.0, 0.0, 0.0, 0.0, 0.0, 0.0, 0.0, 0.0, 0.0, 0.0, 0.0, 0.0, 0.0, 0.0, 0.0, 0.0, 0.0, 0.0, 0.0, 0.0, 0.0, 0.0, 0.0, 0.0, 0.0, 0.0, 0.0, 0.0, 0.0, 0.0, 0.0, 0.0, 0.0, 0.0, 0.0, 0.0, 0.0, 0.0, 0.0, 0.0, 0.0, 0.0, 0.0, 0.0, 0.0, 0.0, 0.0, 0.0, 0.0, 0.0, 0.0, 0.0, 0.0, 0.0, 0.0, 0.0, 0.0, 0.0, 0.0, 0.0, 0.0, 0.0, 0.0, 0.0, 0.0, 0.0, 0.0, 0.0, 0.0, 0.0, 0.0, 0.0, 0.0, 0.0, 0.0, 0.0, 0.0, 0.0, 0.0, 0.0, 0.0, 0.0, 0.0, 0.0, 0.0, 0.0, 0.0, 0.0, 0.0, 0.0, 0.0, 0.0, 0.0, 0.0, 0.0, 0.0, 0.0, 0.0, 0.0, 0.0, 0.0, 0.0, 0.0, 0.0, 0.0, 0.0, 0.0, 0.0, 0.0, 0.0, 0.0, 0.0, 0.0, 0.0, 0.0, 0.0, 0.0, 0.0, 0.0, 0.0, 0.0, 0.0, 0.0, 0.0, 0.0, 0.0, 0.0, 0.0, 0.0, 0.0, 0.0, 0.0, 0.0, 0.0, 0.0, 0.0, 0.0, 0.0, 0.0, 0.0, 0.0, 0.0, 0.0, 0.0, 0.0, 0.0, 0.0, 0.0, 0.0, 0.0, 0.0, 0.0, 0.0, 0.0, 0.0, 0.0, 0.0, 0.0, 0.0, 0.0, 0.0, 0.0, 0.0, 0.0, 0.0, 0.0, 0.0, 0.0, 0.0, 0.0, 0.0, 0.0, 0.0, 0.0, 0.0, 0.0, 0.0, 0.0, 0.0, 0.0, 0.0, 0.0, 0.0, 0.0, 0.0, 0.0, 0.0, 0.0, 0.0, 0.0, 0.0, 0.0, 0.0, 0.0, 0.0, 0.0, 0.0, 0.0, 0.0, 0.0, 0.0, 0.0, 0.0, 0.0, 0.0, 0.0, 0.0, 0.0, 0.0, 0.0, 0.0, 0.0, 0.0, 0.0, 0.0, 0.0, 0.0, 0.0, 0.0, 0.0, 0.0, 0.0, 0.0, 0.0, 0.0, 0.0, 0.0, 0.0, 0.0, 0.0, 0.0, 0.0, 0.0, 0.0, 0.0, 0.0, 0.0, 0.0, 0.0, 0.0, 0.0, 0.0, 0.0, 0.0, 0.0, 0.0, 0.0, 0.0, 0.0, 0.0, 0.0, 0.0, 0.0, 0.0, 0.0, 0.0, 0.0, 0.0, 0.0, 0.0, 0.0, 0.0, 0.0, 0.0, 0.0, 0.0, 0.0, 0.0, 0.0, 0.0, 0.0, 0.0, 0.0, 0.0, 0.0, 0.0, 0.0, 0.0, 0.0, 0.0, 0.0, 0.0, 0.0, 0.0, 0.0, 0.0, 0.0, 0.0, 0.0, 0.0, 0.0, 0.0, 0.0, 0.0, 0.0, 0.0, 0.0, 0.0, 0.0, 0.0, 0.0, 0.0, 0.0, 0.0, 0.0, 0.0, 0.0, 0.0, 0.0, 0.0, 0.0, 0.0, 0.0, 0.0, 0.0, 0.0, 0.0, 0.0, 0.0, 0.0, 0.0, 0.0, 0.0, 0.0, 0.0, 0.0, 0.0, 0.0, 0.0, 0.0, 0.0, 0.0, 0.0, 0.0, 0.0, 0.0, 0.0, 0.0, 0.0, 0.0, 0.0, 0.0, 0.0, 0.0, 0.0, 0.0, 0.0, 0.0, 0.0, 0.0, 0.0, 0.0, 0.0, 0.0, 0.0, 0.0, 0.0, 0.0, 0.0, 0.0, 0.0, 0.0, 0.0, 0.0, 0.0, 0.0, 0.0, 0.0, 0.0, 0.0, 0.0, 0.0, 0.0, 0.0, 0.0, 0.0, 0.0, 0.0, 0.0, 0.0, 0.0, 0.0, 0.0, 0.0, 0.0, 0.0, 0.0, 0.0, 0.0, 0.0, 0.0, 0.0, 0.0, 0.0, 0.0, 0.0, 0.0, 0.0, 0.0, 0.0, 0.0, 0.0, 0.0, 0.0, 0.0, 0.0, 0.0, 0.0, 0.0, 0.0, 0.0, 0.0, 0.0, 0.0, 0.0, 0.0, 0.0, 0.0, 0.0, 0.0, 0.0, 0.0, 0.0, 0.0, 0.0, 0.0, 0.0, 0.0, 0.0, 0.0, 0.0, 0.0, 0.0, 0.0, 0.0, 0.0, 0.0, 0.0, 0.0, 0.0, 0.0, 0.0, 0.0, 0.0, 0.0, 0.0, 0.0, 0.0, 0.0, 0.0, 0.0, 0.0, 0.0, 0.0, 0.0, 0.0, 0.0, 0.0, 0.0, 0.0, 0.0, 0.0, 0.0, 0.0, 0.0, 0.0, 0.0, 0.0, 0.0, 0.0, 0.0, 0.0, 0.0, 0.0, 0.0, 0.0, 0.0, 0.0, 0.0, 0.0, 0.0, 0.0, 0.0, 0.0, 0.0, 0.0, 0.0, 0.0, 0.0, 0.0, 0.0, 0.0, 0.0, 0.0, 0.0, 0.0, 0.0, 0.0, 0.0, 0.0, 0.0, 0.0, 0.0, 0.0, 0.0, 0.0, 0.0, 0.0, 0.0, 0.0, 0.0, 0.0, 0.0, 0.0, 0.0, 0.0, 0.0, 0.0, 0.0, 0.0, 0.0, 0.0, 0.0, 0.0, 0.0, 0.0, 0.0, 0.0, 0.0, 0.0, 0.0, 0.0, 0.0, 0.0, 0.0, 0.0, 0.0, 0.0, 0.0, 0.0, 0.0, 0.0, 0.0, 0.0, 0.0, 0.0, 0.0, 0.0, 0.0, 0.0, 0.0, 0.0, 0.0, 0.0, 0.0, 0.0, 0.0, 0.0, 0.0, 0.0, 0.0, 0.0, 0.0, 0.0, 0.0, 0.0, 0.0, 0.0, 0.0, 0.0, 0.0, 0.0, 0.0, 0.0, 0.0, 0.0, 0.0, 0.0, 0.0, 0.0, 0.0, 0.0, 0.0, 0.0, 0.0, 0.0, 0.0, 0.0, 0.0, 0.0, 0.0, 0.0, 0.0, 0.0, 0.0, 0.0, 0.0, 0.0, 0.0, 0.0, 0.0, 0.0, 0.0, 0.0, 0.0, 0.0, 0.0, 0.0, 0.0, 0.0, 0.0, 0.0, 0.0, 0.0, 0.0, 0.0, 0.0])
me_cube_038.materials.append(mat_stone_light)
me_cube_038.materials.append(mat_stone_dark)
me_cube_038.use_remesh_preserve_volume = False
me_cube_038.use_remesh_preserve_attributes = False
me_cube_038.use_mirror_vertex_groups = False
me_cube_038.update()

# ---- objects
ob_path_straight = bpy.data.objects.new('Path_Straight', me_cube_038)

# ---- transforms, parenting, visibility, modifiers, constraints
ob_path_straight.location = (0.0, 0.0, 0.0)
ob_path_straight.lineart.crease_threshold = 0.0
_m = ob_path_straight.modifiers.new('Auto Smooth', 'NODES')
_m.node_group = ng_auto_smooth
_gi = [s.identifier for s in ng_auto_smooth.interface.items_tree if s.item_type == 'SOCKET' and s.in_out == 'INPUT']
_m[_gi[1]] = 0.5236  # Angle

# ---- collection membership
col_collection_1.objects.link(ob_path_straight)

# ---- scene / render settings (as saved in the file)
scene.frame_start = 1; scene.frame_end = 250; scene.frame_set(0)
scene.render.engine = 'CYCLES'
scene.render.resolution_x = 1000
scene.render.resolution_y = 1000
scene.render.dither_intensity = 0.0
scene.cycles.samples = 200
scene.cycles.sampling_pattern = 'TABULATED_SOBOL'
scene.cycles.light_sampling_threshold = 0.0
scene.cycles.use_adaptive_sampling = False
scene.cycles.use_light_tree = False
scene.cycles.caustics_reflective = False
scene.cycles.caustics_refractive = False
scene.cycles.blur_glossy = 0.0
scene.cycles.max_bounces = 2
scene.cycles.pixel_filter_type = 'GAUSSIAN'
scene.cycles.sample_clamp_indirect = 0.0
scene.view_settings.view_transform = 'Standard'
bpy.context.view_layer.update()

# ---- added for rendering (the .blend has no active camera): camera
cam_auto = bpy.data.cameras.new('AutoCamera')
cam_auto.lens = 50.0
cam_auto.sensor_width = 36.0
cam_auto.clip_end = 1000.0
ob_auto_camera = bpy.data.objects.new('AutoCamera', cam_auto)
scene.collection.objects.link(ob_auto_camera)
ob_auto_camera.location = (1.01541, -1.22001, 0.833738)
ob_auto_camera.rotation_euler = (1.09748, -7.21219e-08, 0.694738)
scene.camera = ob_auto_camera
bpy.context.view_layer.update()

